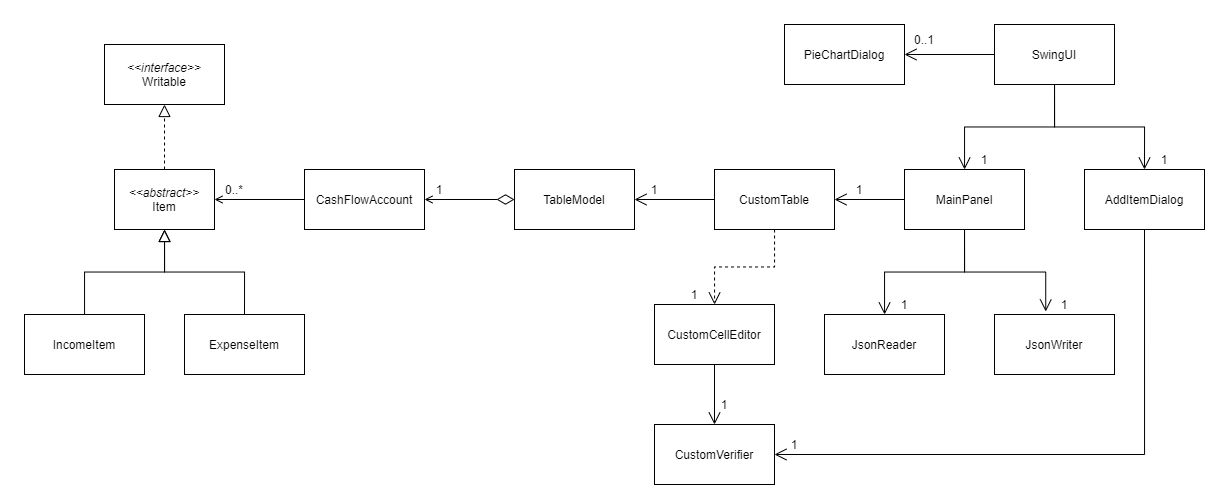

The diagram above was exported from draw.io. Its source (the exported page's mxGraphModel, read from the mxfile embedded in the PNG):
<mxGraphModel dx="1221" dy="714" grid="1" gridSize="10" guides="1" tooltips="1" connect="1" arrows="1" fold="1" page="1" pageScale="1" pageWidth="1654" pageHeight="1169" math="0" shadow="0">
  <root>
    <mxCell id="WIyWlLk6GJQsqaUBKTNV-0" />
    <mxCell id="WIyWlLk6GJQsqaUBKTNV-1" parent="WIyWlLk6GJQsqaUBKTNV-0" />
    <mxCell id="pfSpO45NXdhdb_znH0Qg-12" value="" style="edgeStyle=orthogonalEdgeStyle;rounded=0;orthogonalLoop=1;jettySize=auto;exitX=0.5;exitY=0;exitDx=0;exitDy=0;entryX=0.5;entryY=1;entryDx=0;entryDy=0;endArrow=block;endFill=0;endSize=10;strokeColor=#000000;strokeWidth=1;dashed=1;html=1;fontStyle=0" edge="1" parent="WIyWlLk6GJQsqaUBKTNV-1" source="pfSpO45NXdhdb_znH0Qg-0" target="pfSpO45NXdhdb_znH0Qg-11">
      <mxGeometry relative="1" as="geometry" />
    </mxCell>
    <mxCell id="pfSpO45NXdhdb_znH0Qg-14" value="" style="edgeStyle=orthogonalEdgeStyle;rounded=0;orthogonalLoop=1;jettySize=auto;exitX=1;exitY=0.5;exitDx=0;exitDy=0;entryX=0;entryY=0.5;entryDx=0;entryDy=0;endArrow=none;endFill=0;endSize=10;strokeColor=#000000;strokeWidth=1;startArrow=open;startFill=0;html=1;fontStyle=0" edge="1" parent="WIyWlLk6GJQsqaUBKTNV-1" source="pfSpO45NXdhdb_znH0Qg-0" target="pfSpO45NXdhdb_znH0Qg-13">
      <mxGeometry relative="1" as="geometry" />
    </mxCell>
    <mxCell id="pfSpO45NXdhdb_znH0Qg-0" value="&lt;i&gt;&amp;lt;&amp;lt;abstract&amp;gt;&amp;gt;&lt;br&gt;&lt;/i&gt;Item" style="rounded=0;whiteSpace=wrap;html=1;fontStyle=0" vertex="1" parent="WIyWlLk6GJQsqaUBKTNV-1">
      <mxGeometry x="390" y="365" width="100" height="60" as="geometry" />
    </mxCell>
    <mxCell id="pfSpO45NXdhdb_znH0Qg-3" value="" style="orthogonalLoop=1;jettySize=auto;endArrow=block;endFill=0;rounded=0;endSize=10;edgeStyle=orthogonalEdgeStyle;html=1;fontStyle=0" edge="1" parent="WIyWlLk6GJQsqaUBKTNV-1" source="pfSpO45NXdhdb_znH0Qg-1" target="pfSpO45NXdhdb_znH0Qg-0">
      <mxGeometry relative="1" as="geometry" />
    </mxCell>
    <mxCell id="pfSpO45NXdhdb_znH0Qg-1" value="IncomeItem" style="rounded=0;whiteSpace=wrap;html=1;fontStyle=0" vertex="1" parent="WIyWlLk6GJQsqaUBKTNV-1">
      <mxGeometry x="300" y="510" width="120" height="60" as="geometry" />
    </mxCell>
    <mxCell id="pfSpO45NXdhdb_znH0Qg-7" value="" style="edgeStyle=orthogonalEdgeStyle;rounded=0;orthogonalLoop=1;jettySize=auto;exitX=0.5;exitY=0;exitDx=0;exitDy=0;endArrow=block;endFill=0;endSize=10;strokeWidth=1;entryX=0.5;entryY=1;entryDx=0;entryDy=0;html=1;fontStyle=0" edge="1" parent="WIyWlLk6GJQsqaUBKTNV-1" source="pfSpO45NXdhdb_znH0Qg-2" target="pfSpO45NXdhdb_znH0Qg-0">
      <mxGeometry relative="1" as="geometry">
        <mxPoint x="400.0000000000001" y="465" as="targetPoint" />
      </mxGeometry>
    </mxCell>
    <mxCell id="pfSpO45NXdhdb_znH0Qg-2" value="ExpenseItem&lt;br&gt;" style="rounded=0;whiteSpace=wrap;html=1;fontStyle=0" vertex="1" parent="WIyWlLk6GJQsqaUBKTNV-1">
      <mxGeometry x="460" y="510" width="120" height="60" as="geometry" />
    </mxCell>
    <mxCell id="pfSpO45NXdhdb_znH0Qg-11" value="&lt;i&gt;&amp;lt;&amp;lt;interface&amp;gt;&amp;gt;&lt;br&gt;&lt;/i&gt;Writable" style="whiteSpace=wrap;rounded=0;html=1;fontStyle=0" vertex="1" parent="WIyWlLk6GJQsqaUBKTNV-1">
      <mxGeometry x="380" y="240" width="120" height="60" as="geometry" />
    </mxCell>
    <mxCell id="pfSpO45NXdhdb_znH0Qg-17" value="" style="edgeStyle=orthogonalEdgeStyle;rounded=0;orthogonalLoop=1;jettySize=auto;startArrow=open;startFill=0;endArrow=diamondThin;endFill=0;endSize=15;strokeColor=#000000;strokeWidth=1;startSize=6;html=1;fontStyle=0" edge="1" parent="WIyWlLk6GJQsqaUBKTNV-1" source="pfSpO45NXdhdb_znH0Qg-13" target="pfSpO45NXdhdb_znH0Qg-16">
      <mxGeometry relative="1" as="geometry" />
    </mxCell>
    <mxCell id="pfSpO45NXdhdb_znH0Qg-13" value="CashFlowAccount" style="rounded=0;whiteSpace=wrap;html=1;fontStyle=0" vertex="1" parent="WIyWlLk6GJQsqaUBKTNV-1">
      <mxGeometry x="580" y="365" width="120" height="60" as="geometry" />
    </mxCell>
    <mxCell id="pfSpO45NXdhdb_znH0Qg-15" value="0..*" style="text;strokeColor=none;fillColor=none;align=center;verticalAlign=middle;whiteSpace=wrap;rounded=0;html=1;fontStyle=0" vertex="1" parent="WIyWlLk6GJQsqaUBKTNV-1">
      <mxGeometry x="490" y="375" width="40" height="20" as="geometry" />
    </mxCell>
    <mxCell id="pfSpO45NXdhdb_znH0Qg-16" value="TableModel" style="rounded=0;whiteSpace=wrap;html=1;fontStyle=0" vertex="1" parent="WIyWlLk6GJQsqaUBKTNV-1">
      <mxGeometry x="790" y="365" width="120" height="60" as="geometry" />
    </mxCell>
    <mxCell id="pfSpO45NXdhdb_znH0Qg-18" value="1" style="text;strokeColor=none;fillColor=none;align=center;verticalAlign=middle;whiteSpace=wrap;rounded=0;html=1;fontStyle=0" vertex="1" parent="WIyWlLk6GJQsqaUBKTNV-1">
      <mxGeometry x="700" y="375" width="30" height="20" as="geometry" />
    </mxCell>
    <mxCell id="pfSpO45NXdhdb_znH0Qg-22" value="" style="edgeStyle=orthogonalEdgeStyle;rounded=0;orthogonalLoop=1;jettySize=auto;startArrow=none;startFill=0;startSize=12;endArrow=open;endFill=0;endSize=10;strokeColor=#000000;strokeWidth=1;html=1;fontStyle=0" edge="1" parent="WIyWlLk6GJQsqaUBKTNV-1" source="pfSpO45NXdhdb_znH0Qg-20" target="pfSpO45NXdhdb_znH0Qg-21">
      <mxGeometry relative="1" as="geometry" />
    </mxCell>
    <mxCell id="pfSpO45NXdhdb_znH0Qg-26" value="" style="edgeStyle=orthogonalEdgeStyle;rounded=0;orthogonalLoop=1;jettySize=auto;exitX=0.5;exitY=1;exitDx=0;exitDy=0;entryX=0.5;entryY=0;entryDx=0;entryDy=0;startArrow=none;startFill=0;startSize=12;endArrow=open;endFill=0;endSize=10;strokeColor=#000000;strokeWidth=1;html=1;fontStyle=0" edge="1" parent="WIyWlLk6GJQsqaUBKTNV-1" source="pfSpO45NXdhdb_znH0Qg-20" target="pfSpO45NXdhdb_znH0Qg-23">
      <mxGeometry relative="1" as="geometry" />
    </mxCell>
    <mxCell id="pfSpO45NXdhdb_znH0Qg-35" value="" style="edgeStyle=orthogonalEdgeStyle;rounded=0;orthogonalLoop=1;jettySize=auto;startArrow=none;startFill=0;startSize=12;endArrow=open;endFill=0;endSize=10;strokeColor=#000000;strokeWidth=1;html=1;fontStyle=0" edge="1" parent="WIyWlLk6GJQsqaUBKTNV-1" source="pfSpO45NXdhdb_znH0Qg-20" target="pfSpO45NXdhdb_znH0Qg-34">
      <mxGeometry relative="1" as="geometry" />
    </mxCell>
    <mxCell id="pfSpO45NXdhdb_znH0Qg-20" value="SwingUI" style="rounded=0;whiteSpace=wrap;html=1;fontStyle=0" vertex="1" parent="WIyWlLk6GJQsqaUBKTNV-1">
      <mxGeometry x="1270" y="220" width="120" height="60" as="geometry" />
    </mxCell>
    <mxCell id="pfSpO45NXdhdb_znH0Qg-28" value="" style="edgeStyle=orthogonalEdgeStyle;rounded=0;orthogonalLoop=1;jettySize=auto;startArrow=none;startFill=0;startSize=12;endArrow=open;endFill=0;endSize=10;strokeColor=#000000;strokeWidth=1;html=1;fontStyle=0" edge="1" parent="WIyWlLk6GJQsqaUBKTNV-1" source="pfSpO45NXdhdb_znH0Qg-21" target="pfSpO45NXdhdb_znH0Qg-27">
      <mxGeometry relative="1" as="geometry" />
    </mxCell>
    <mxCell id="pfSpO45NXdhdb_znH0Qg-31" value="" style="edgeStyle=orthogonalEdgeStyle;rounded=0;orthogonalLoop=1;jettySize=auto;startArrow=none;startFill=0;startSize=12;endArrow=open;endFill=0;endSize=10;strokeColor=#000000;strokeWidth=1;html=1;fontStyle=0" edge="1" parent="WIyWlLk6GJQsqaUBKTNV-1" source="pfSpO45NXdhdb_znH0Qg-21" target="pfSpO45NXdhdb_znH0Qg-30">
      <mxGeometry relative="1" as="geometry" />
    </mxCell>
    <mxCell id="pfSpO45NXdhdb_znH0Qg-37" value="" style="edgeStyle=orthogonalEdgeStyle;rounded=0;orthogonalLoop=1;jettySize=auto;exitX=0.5;exitY=1;exitDx=0;exitDy=0;entryX=0.427;entryY=-0.05;entryDx=0;entryDy=0;entryPerimeter=0;startArrow=none;startFill=0;startSize=12;endArrow=open;endFill=0;endSize=10;strokeColor=#000000;strokeWidth=1;html=1;fontStyle=0" edge="1" parent="WIyWlLk6GJQsqaUBKTNV-1" source="pfSpO45NXdhdb_znH0Qg-21" target="pfSpO45NXdhdb_znH0Qg-33">
      <mxGeometry relative="1" as="geometry" />
    </mxCell>
    <mxCell id="pfSpO45NXdhdb_znH0Qg-21" value="MainPanel" style="rounded=0;whiteSpace=wrap;html=1;fontStyle=0" vertex="1" parent="WIyWlLk6GJQsqaUBKTNV-1">
      <mxGeometry x="1180" y="365" width="120" height="60" as="geometry" />
    </mxCell>
    <mxCell id="pfSpO45NXdhdb_znH0Qg-42" value="" style="edgeStyle=orthogonalEdgeStyle;rounded=0;orthogonalLoop=1;jettySize=auto;exitX=0.5;exitY=1;exitDx=0;exitDy=0;entryX=1;entryY=0.5;entryDx=0;entryDy=0;startArrow=none;startFill=0;startSize=12;endArrow=open;endFill=0;endSize=10;strokeColor=#000000;strokeWidth=1;html=1;fontStyle=0" edge="1" parent="WIyWlLk6GJQsqaUBKTNV-1" source="pfSpO45NXdhdb_znH0Qg-23" target="pfSpO45NXdhdb_znH0Qg-40">
      <mxGeometry relative="1" as="geometry" />
    </mxCell>
    <mxCell id="pfSpO45NXdhdb_znH0Qg-23" value="AddItemDialog" style="rounded=0;whiteSpace=wrap;html=1;fontStyle=0" vertex="1" parent="WIyWlLk6GJQsqaUBKTNV-1">
      <mxGeometry x="1360" y="365" width="120" height="60" as="geometry" />
    </mxCell>
    <mxCell id="pfSpO45NXdhdb_znH0Qg-29" value="" style="edgeStyle=orthogonalEdgeStyle;rounded=0;orthogonalLoop=1;jettySize=auto;exitX=0;exitY=0.5;exitDx=0;exitDy=0;entryX=1;entryY=0.5;entryDx=0;entryDy=0;startArrow=none;startFill=0;startSize=12;endArrow=open;endFill=0;endSize=10;strokeColor=#000000;strokeWidth=1;html=1;fontStyle=0" edge="1" parent="WIyWlLk6GJQsqaUBKTNV-1" source="pfSpO45NXdhdb_znH0Qg-27" target="pfSpO45NXdhdb_znH0Qg-16">
      <mxGeometry relative="1" as="geometry" />
    </mxCell>
    <mxCell id="pfSpO45NXdhdb_znH0Qg-39" value="" style="edgeStyle=orthogonalEdgeStyle;rounded=0;orthogonalLoop=1;jettySize=auto;startArrow=none;startFill=0;startSize=12;endArrow=open;endFill=0;endSize=10;strokeColor=#000000;strokeWidth=1;dashed=1;html=1;fontStyle=0" edge="1" parent="WIyWlLk6GJQsqaUBKTNV-1" source="pfSpO45NXdhdb_znH0Qg-27" target="pfSpO45NXdhdb_znH0Qg-38">
      <mxGeometry relative="1" as="geometry" />
    </mxCell>
    <mxCell id="pfSpO45NXdhdb_znH0Qg-27" value="CustomTable" style="rounded=0;whiteSpace=wrap;html=1;fontStyle=0" vertex="1" parent="WIyWlLk6GJQsqaUBKTNV-1">
      <mxGeometry x="990" y="365" width="120" height="60" as="geometry" />
    </mxCell>
    <mxCell id="pfSpO45NXdhdb_znH0Qg-30" value="JsonReader" style="rounded=0;whiteSpace=wrap;html=1;fontStyle=0" vertex="1" parent="WIyWlLk6GJQsqaUBKTNV-1">
      <mxGeometry x="1100" y="510" width="120" height="60" as="geometry" />
    </mxCell>
    <mxCell id="pfSpO45NXdhdb_znH0Qg-33" value="JsonWriter" style="rounded=0;whiteSpace=wrap;html=1;fontStyle=0" vertex="1" parent="WIyWlLk6GJQsqaUBKTNV-1">
      <mxGeometry x="1270" y="510" width="120" height="60" as="geometry" />
    </mxCell>
    <mxCell id="pfSpO45NXdhdb_znH0Qg-34" value="PieChartDialog" style="rounded=0;whiteSpace=wrap;html=1;fontStyle=0" vertex="1" parent="WIyWlLk6GJQsqaUBKTNV-1">
      <mxGeometry x="1060" y="220" width="120" height="60" as="geometry" />
    </mxCell>
    <mxCell id="pfSpO45NXdhdb_znH0Qg-41" value="" style="edgeStyle=orthogonalEdgeStyle;rounded=0;orthogonalLoop=1;jettySize=auto;startArrow=none;startFill=0;startSize=12;endArrow=open;endFill=0;endSize=10;strokeColor=#000000;strokeWidth=1;html=1;fontStyle=0" edge="1" parent="WIyWlLk6GJQsqaUBKTNV-1" source="pfSpO45NXdhdb_znH0Qg-38" target="pfSpO45NXdhdb_znH0Qg-40">
      <mxGeometry relative="1" as="geometry" />
    </mxCell>
    <mxCell id="pfSpO45NXdhdb_znH0Qg-38" value="CustomCellEditor" style="rounded=0;whiteSpace=wrap;html=1;fontStyle=0" vertex="1" parent="WIyWlLk6GJQsqaUBKTNV-1">
      <mxGeometry x="930" y="500" width="120" height="60" as="geometry" />
    </mxCell>
    <mxCell id="pfSpO45NXdhdb_znH0Qg-40" value="CustomVerifier" style="rounded=0;whiteSpace=wrap;html=1;fontStyle=0" vertex="1" parent="WIyWlLk6GJQsqaUBKTNV-1">
      <mxGeometry x="930" y="620" width="120" height="60" as="geometry" />
    </mxCell>
    <mxCell id="pfSpO45NXdhdb_znH0Qg-43" value="1" style="text;strokeColor=none;fillColor=none;align=center;verticalAlign=middle;whiteSpace=wrap;rounded=0;html=1;fontStyle=0" vertex="1" parent="WIyWlLk6GJQsqaUBKTNV-1">
      <mxGeometry x="920" y="375" width="20" height="20" as="geometry" />
    </mxCell>
    <mxCell id="pfSpO45NXdhdb_znH0Qg-44" value="1" style="text;strokeColor=none;fillColor=none;align=center;verticalAlign=middle;whiteSpace=wrap;rounded=0;html=1;fontStyle=0" vertex="1" parent="WIyWlLk6GJQsqaUBKTNV-1">
      <mxGeometry x="1120" y="375" width="30" height="20" as="geometry" />
    </mxCell>
    <mxCell id="pfSpO45NXdhdb_znH0Qg-45" value="1" style="text;strokeColor=none;fillColor=none;align=center;verticalAlign=middle;whiteSpace=wrap;rounded=0;html=1;fontStyle=0" vertex="1" parent="WIyWlLk6GJQsqaUBKTNV-1">
      <mxGeometry x="990" y="590" width="20" height="20" as="geometry" />
    </mxCell>
    <mxCell id="pfSpO45NXdhdb_znH0Qg-47" value="1" style="text;strokeColor=none;fillColor=none;align=center;verticalAlign=middle;whiteSpace=wrap;rounded=0;html=1;fontStyle=0" vertex="1" parent="WIyWlLk6GJQsqaUBKTNV-1">
      <mxGeometry x="1060" y="630" width="20" height="20" as="geometry" />
    </mxCell>
    <mxCell id="pfSpO45NXdhdb_znH0Qg-48" value="1" style="text;strokeColor=none;fillColor=none;align=center;verticalAlign=middle;whiteSpace=wrap;rounded=0;html=1;fontStyle=0" vertex="1" parent="WIyWlLk6GJQsqaUBKTNV-1">
      <mxGeometry x="1170" y="490" width="20" height="20" as="geometry" />
    </mxCell>
    <mxCell id="pfSpO45NXdhdb_znH0Qg-49" value="1" style="text;strokeColor=none;fillColor=none;align=center;verticalAlign=middle;whiteSpace=wrap;rounded=0;html=1;fontStyle=0" vertex="1" parent="WIyWlLk6GJQsqaUBKTNV-1">
      <mxGeometry x="1330" y="490" width="20" height="20" as="geometry" />
    </mxCell>
    <mxCell id="pfSpO45NXdhdb_znH0Qg-50" value="1" style="text;strokeColor=none;fillColor=none;align=center;verticalAlign=middle;whiteSpace=wrap;rounded=0;html=1;fontStyle=0" vertex="1" parent="WIyWlLk6GJQsqaUBKTNV-1">
      <mxGeometry x="1250" y="345" width="20" height="20" as="geometry" />
    </mxCell>
    <mxCell id="pfSpO45NXdhdb_znH0Qg-51" value="1" style="text;strokeColor=none;fillColor=none;align=center;verticalAlign=middle;whiteSpace=wrap;rounded=0;html=1;fontStyle=0" vertex="1" parent="WIyWlLk6GJQsqaUBKTNV-1">
      <mxGeometry x="1430" y="345" width="20" height="20" as="geometry" />
    </mxCell>
    <mxCell id="pfSpO45NXdhdb_znH0Qg-52" value="0..1" style="text;strokeColor=none;fillColor=none;align=center;verticalAlign=middle;whiteSpace=wrap;rounded=0;html=1;fontStyle=0" vertex="1" parent="WIyWlLk6GJQsqaUBKTNV-1">
      <mxGeometry x="1190" y="220" width="20" height="30" as="geometry" />
    </mxCell>
    <mxCell id="pfSpO45NXdhdb_znH0Qg-53" value="1" style="text;strokeColor=none;fillColor=none;align=center;verticalAlign=middle;whiteSpace=wrap;rounded=0;html=1;fontStyle=0" vertex="1" parent="WIyWlLk6GJQsqaUBKTNV-1">
      <mxGeometry x="960" y="480" width="20" height="20" as="geometry" />
    </mxCell>
  </root>
</mxGraphModel>